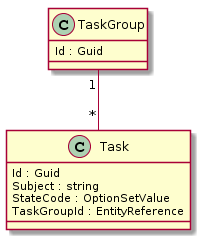

The diagram above was rendered by PlantUML. Its source (embedded in the PNG):
@startuml
class TaskGroup {
Id : Guid
}


class Task {
Id : Guid
Subject : string
StateCode : OptionSetValue
TaskGroupId : EntityReference
}

TaskGroup "1" -- "*" Task
@enduml